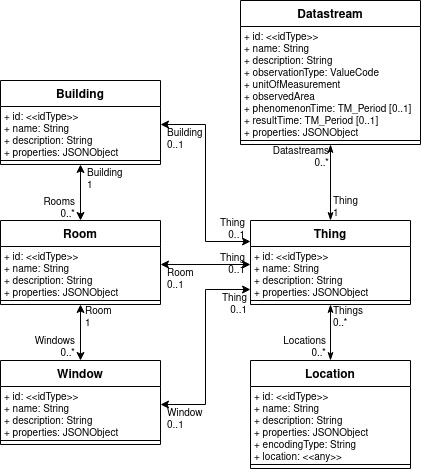

The diagram above was exported from draw.io. Its source (the exported page's mxGraphModel, read from the mxfile embedded in the PNG):
<mxGraphModel dx="813" dy="534" grid="1" gridSize="5" guides="1" tooltips="1" connect="1" arrows="1" fold="1" page="1" pageScale="1" pageWidth="827" pageHeight="1169" math="0" shadow="0">
  <root>
    <mxCell id="0" />
    <mxCell id="1" parent="0" />
    <mxCell id="aeAdhulc6IFFOahKS3Th-1" value="Building" style="swimlane;fontStyle=1;align=center;verticalAlign=top;childLayout=stackLayout;horizontal=1;startSize=26;horizontalStack=0;resizeParent=1;resizeParentMax=0;resizeLast=0;collapsible=1;marginBottom=0;" vertex="1" parent="1">
      <mxGeometry x="320" y="280" width="160" height="84" as="geometry" />
    </mxCell>
    <mxCell id="aeAdhulc6IFFOahKS3Th-2" value="+ id: &lt;&lt;idType&gt;&gt;" style="text;strokeColor=none;fillColor=none;align=left;verticalAlign=top;spacingLeft=4;spacingRight=4;overflow=hidden;rotatable=0;points=[[0,0.5],[1,0.5]];portConstraint=eastwest;fontSize=10;spacing=0;" vertex="1" parent="aeAdhulc6IFFOahKS3Th-1">
      <mxGeometry y="26" width="160" height="12" as="geometry" />
    </mxCell>
    <mxCell id="aeAdhulc6IFFOahKS3Th-10" value="+ name: String" style="text;strokeColor=none;fillColor=none;align=left;verticalAlign=top;spacingLeft=4;spacingRight=4;overflow=hidden;rotatable=0;points=[[0,0.5],[1,0.5]];portConstraint=eastwest;fontSize=10;spacing=0;" vertex="1" parent="aeAdhulc6IFFOahKS3Th-1">
      <mxGeometry y="38" width="160" height="12" as="geometry" />
    </mxCell>
    <mxCell id="aeAdhulc6IFFOahKS3Th-11" value="+ description: String" style="text;strokeColor=none;fillColor=none;align=left;verticalAlign=top;spacingLeft=4;spacingRight=4;overflow=hidden;rotatable=0;points=[[0,0.5],[1,0.5]];portConstraint=eastwest;fontSize=10;spacing=0;" vertex="1" parent="aeAdhulc6IFFOahKS3Th-1">
      <mxGeometry y="50" width="160" height="12" as="geometry" />
    </mxCell>
    <mxCell id="aeAdhulc6IFFOahKS3Th-12" value="+ properties: JSONObject" style="text;strokeColor=none;fillColor=none;align=left;verticalAlign=top;spacingLeft=4;spacingRight=4;overflow=hidden;rotatable=0;points=[[0,0.5],[1,0.5]];portConstraint=eastwest;fontSize=10;spacing=0;" vertex="1" parent="aeAdhulc6IFFOahKS3Th-1">
      <mxGeometry y="62" width="160" height="14" as="geometry" />
    </mxCell>
    <mxCell id="aeAdhulc6IFFOahKS3Th-3" value="" style="line;strokeWidth=1;fillColor=none;align=left;verticalAlign=middle;spacingTop=-1;spacingLeft=3;spacingRight=3;rotatable=0;labelPosition=right;points=[];portConstraint=eastwest;" vertex="1" parent="aeAdhulc6IFFOahKS3Th-1">
      <mxGeometry y="76" width="160" height="8" as="geometry" />
    </mxCell>
    <mxCell id="aeAdhulc6IFFOahKS3Th-13" value="Room" style="swimlane;fontStyle=1;align=center;verticalAlign=top;childLayout=stackLayout;horizontal=1;startSize=26;horizontalStack=0;resizeParent=1;resizeParentMax=0;resizeLast=0;collapsible=1;marginBottom=0;" vertex="1" parent="1">
      <mxGeometry x="320" y="420" width="160" height="84" as="geometry" />
    </mxCell>
    <mxCell id="aeAdhulc6IFFOahKS3Th-14" value="+ id: &lt;&lt;idType&gt;&gt;" style="text;strokeColor=none;fillColor=none;align=left;verticalAlign=top;spacingLeft=4;spacingRight=4;overflow=hidden;rotatable=0;points=[[0,0.5],[1,0.5]];portConstraint=eastwest;fontSize=10;spacing=0;" vertex="1" parent="aeAdhulc6IFFOahKS3Th-13">
      <mxGeometry y="26" width="160" height="12" as="geometry" />
    </mxCell>
    <mxCell id="aeAdhulc6IFFOahKS3Th-15" value="+ name: String" style="text;strokeColor=none;fillColor=none;align=left;verticalAlign=top;spacingLeft=4;spacingRight=4;overflow=hidden;rotatable=0;points=[[0,0.5],[1,0.5]];portConstraint=eastwest;fontSize=10;spacing=0;" vertex="1" parent="aeAdhulc6IFFOahKS3Th-13">
      <mxGeometry y="38" width="160" height="12" as="geometry" />
    </mxCell>
    <mxCell id="aeAdhulc6IFFOahKS3Th-16" value="+ description: String" style="text;strokeColor=none;fillColor=none;align=left;verticalAlign=top;spacingLeft=4;spacingRight=4;overflow=hidden;rotatable=0;points=[[0,0.5],[1,0.5]];portConstraint=eastwest;fontSize=10;spacing=0;" vertex="1" parent="aeAdhulc6IFFOahKS3Th-13">
      <mxGeometry y="50" width="160" height="12" as="geometry" />
    </mxCell>
    <mxCell id="aeAdhulc6IFFOahKS3Th-17" value="+ properties: JSONObject" style="text;strokeColor=none;fillColor=none;align=left;verticalAlign=top;spacingLeft=4;spacingRight=4;overflow=hidden;rotatable=0;points=[[0,0.5],[1,0.5]];portConstraint=eastwest;fontSize=10;spacing=0;" vertex="1" parent="aeAdhulc6IFFOahKS3Th-13">
      <mxGeometry y="62" width="160" height="14" as="geometry" />
    </mxCell>
    <mxCell id="aeAdhulc6IFFOahKS3Th-18" value="" style="line;strokeWidth=1;fillColor=none;align=left;verticalAlign=middle;spacingTop=-1;spacingLeft=3;spacingRight=3;rotatable=0;labelPosition=right;points=[];portConstraint=eastwest;" vertex="1" parent="aeAdhulc6IFFOahKS3Th-13">
      <mxGeometry y="76" width="160" height="8" as="geometry" />
    </mxCell>
    <mxCell id="aeAdhulc6IFFOahKS3Th-23" value="" style="endArrow=classic;html=1;edgeStyle=orthogonalEdgeStyle;rounded=0;exitX=0.5;exitY=1;exitDx=0;exitDy=0;entryX=0.5;entryY=0;entryDx=0;entryDy=0;startArrow=classic;startFill=1;endFill=1;" edge="1" parent="1" source="aeAdhulc6IFFOahKS3Th-1" target="aeAdhulc6IFFOahKS3Th-13">
      <mxGeometry relative="1" as="geometry">
        <mxPoint x="445" y="460" as="sourcePoint" />
        <mxPoint x="605" y="460" as="targetPoint" />
      </mxGeometry>
    </mxCell>
    <mxCell id="aeAdhulc6IFFOahKS3Th-24" value="&lt;div&gt;Building&lt;/div&gt;&lt;div&gt;1&lt;br&gt;&lt;/div&gt;" style="edgeLabel;resizable=0;html=1;align=left;verticalAlign=top;fontSize=10;labelBackgroundColor=none;" connectable="0" vertex="1" parent="aeAdhulc6IFFOahKS3Th-23">
      <mxGeometry x="-1" relative="1" as="geometry">
        <mxPoint x="5" y="-4" as="offset" />
      </mxGeometry>
    </mxCell>
    <mxCell id="aeAdhulc6IFFOahKS3Th-25" value="&lt;div&gt;Rooms&lt;/div&gt;&lt;div&gt;0..*&lt;/div&gt;" style="edgeLabel;resizable=0;html=1;align=right;verticalAlign=bottom;fontSize=10;labelBackgroundColor=none;" connectable="0" vertex="1" parent="aeAdhulc6IFFOahKS3Th-23">
      <mxGeometry x="1" relative="1" as="geometry">
        <mxPoint x="-5" y="1" as="offset" />
      </mxGeometry>
    </mxCell>
    <mxCell id="aeAdhulc6IFFOahKS3Th-26" value="Window" style="swimlane;fontStyle=1;align=center;verticalAlign=top;childLayout=stackLayout;horizontal=1;startSize=26;horizontalStack=0;resizeParent=1;resizeParentMax=0;resizeLast=0;collapsible=1;marginBottom=0;" vertex="1" parent="1">
      <mxGeometry x="320" y="560" width="160" height="84" as="geometry" />
    </mxCell>
    <mxCell id="aeAdhulc6IFFOahKS3Th-27" value="+ id: &lt;&lt;idType&gt;&gt;" style="text;strokeColor=none;fillColor=none;align=left;verticalAlign=top;spacingLeft=4;spacingRight=4;overflow=hidden;rotatable=0;points=[[0,0.5],[1,0.5]];portConstraint=eastwest;fontSize=10;spacing=0;" vertex="1" parent="aeAdhulc6IFFOahKS3Th-26">
      <mxGeometry y="26" width="160" height="12" as="geometry" />
    </mxCell>
    <mxCell id="aeAdhulc6IFFOahKS3Th-28" value="+ name: String" style="text;strokeColor=none;fillColor=none;align=left;verticalAlign=top;spacingLeft=4;spacingRight=4;overflow=hidden;rotatable=0;points=[[0,0.5],[1,0.5]];portConstraint=eastwest;fontSize=10;spacing=0;" vertex="1" parent="aeAdhulc6IFFOahKS3Th-26">
      <mxGeometry y="38" width="160" height="12" as="geometry" />
    </mxCell>
    <mxCell id="aeAdhulc6IFFOahKS3Th-29" value="+ description: String" style="text;strokeColor=none;fillColor=none;align=left;verticalAlign=top;spacingLeft=4;spacingRight=4;overflow=hidden;rotatable=0;points=[[0,0.5],[1,0.5]];portConstraint=eastwest;fontSize=10;spacing=0;" vertex="1" parent="aeAdhulc6IFFOahKS3Th-26">
      <mxGeometry y="50" width="160" height="12" as="geometry" />
    </mxCell>
    <mxCell id="aeAdhulc6IFFOahKS3Th-30" value="+ properties: JSONObject" style="text;strokeColor=none;fillColor=none;align=left;verticalAlign=top;spacingLeft=4;spacingRight=4;overflow=hidden;rotatable=0;points=[[0,0.5],[1,0.5]];portConstraint=eastwest;fontSize=10;spacing=0;" vertex="1" parent="aeAdhulc6IFFOahKS3Th-26">
      <mxGeometry y="62" width="160" height="14" as="geometry" />
    </mxCell>
    <mxCell id="aeAdhulc6IFFOahKS3Th-31" value="" style="line;strokeWidth=1;fillColor=none;align=left;verticalAlign=middle;spacingTop=-1;spacingLeft=3;spacingRight=3;rotatable=0;labelPosition=right;points=[];portConstraint=eastwest;" vertex="1" parent="aeAdhulc6IFFOahKS3Th-26">
      <mxGeometry y="76" width="160" height="8" as="geometry" />
    </mxCell>
    <mxCell id="aeAdhulc6IFFOahKS3Th-32" value="" style="endArrow=classic;html=1;edgeStyle=orthogonalEdgeStyle;rounded=0;entryX=0.5;entryY=0;entryDx=0;entryDy=0;startArrow=classic;startFill=1;endFill=1;exitX=0.5;exitY=1;exitDx=0;exitDy=0;" edge="1" parent="1" source="aeAdhulc6IFFOahKS3Th-13" target="aeAdhulc6IFFOahKS3Th-26">
      <mxGeometry relative="1" as="geometry">
        <mxPoint x="430" y="530" as="sourcePoint" />
        <mxPoint x="405" y="425" as="targetPoint" />
      </mxGeometry>
    </mxCell>
    <mxCell id="aeAdhulc6IFFOahKS3Th-33" value="&lt;div&gt;Room&lt;/div&gt;&lt;div&gt;1&lt;br&gt;&lt;/div&gt;" style="edgeLabel;resizable=0;html=1;align=left;verticalAlign=top;fontSize=10;labelBackgroundColor=none;" connectable="0" vertex="1" parent="aeAdhulc6IFFOahKS3Th-32">
      <mxGeometry x="-1" relative="1" as="geometry">
        <mxPoint x="3" y="-6" as="offset" />
      </mxGeometry>
    </mxCell>
    <mxCell id="aeAdhulc6IFFOahKS3Th-34" value="&lt;div&gt;Windows&lt;/div&gt;&lt;div&gt;0..*&lt;/div&gt;" style="edgeLabel;resizable=0;html=1;align=right;verticalAlign=bottom;fontSize=10;labelBackgroundColor=none;" connectable="0" vertex="1" parent="aeAdhulc6IFFOahKS3Th-32">
      <mxGeometry x="1" relative="1" as="geometry">
        <mxPoint x="-5" as="offset" />
      </mxGeometry>
    </mxCell>
    <mxCell id="aeAdhulc6IFFOahKS3Th-35" value="Thing" style="swimlane;fontStyle=1;align=center;verticalAlign=top;childLayout=stackLayout;horizontal=1;startSize=26;horizontalStack=0;resizeParent=1;resizeParentMax=0;resizeLast=0;collapsible=1;marginBottom=0;" vertex="1" parent="1">
      <mxGeometry x="570" y="420" width="160" height="84" as="geometry" />
    </mxCell>
    <mxCell id="aeAdhulc6IFFOahKS3Th-36" value="+ id: &lt;&lt;idType&gt;&gt;" style="text;strokeColor=none;fillColor=none;align=left;verticalAlign=top;spacingLeft=4;spacingRight=4;overflow=hidden;rotatable=0;points=[[0,0.5],[1,0.5]];portConstraint=eastwest;fontSize=10;spacing=0;" vertex="1" parent="aeAdhulc6IFFOahKS3Th-35">
      <mxGeometry y="26" width="160" height="12" as="geometry" />
    </mxCell>
    <mxCell id="aeAdhulc6IFFOahKS3Th-37" value="+ name: String" style="text;strokeColor=none;fillColor=none;align=left;verticalAlign=top;spacingLeft=4;spacingRight=4;overflow=hidden;rotatable=0;points=[[0,0.5],[1,0.5]];portConstraint=eastwest;fontSize=10;spacing=0;" vertex="1" parent="aeAdhulc6IFFOahKS3Th-35">
      <mxGeometry y="38" width="160" height="12" as="geometry" />
    </mxCell>
    <mxCell id="aeAdhulc6IFFOahKS3Th-38" value="+ description: String" style="text;strokeColor=none;fillColor=none;align=left;verticalAlign=top;spacingLeft=4;spacingRight=4;overflow=hidden;rotatable=0;points=[[0,0.5],[1,0.5]];portConstraint=eastwest;fontSize=10;spacing=0;" vertex="1" parent="aeAdhulc6IFFOahKS3Th-35">
      <mxGeometry y="50" width="160" height="12" as="geometry" />
    </mxCell>
    <mxCell id="aeAdhulc6IFFOahKS3Th-39" value="+ properties: JSONObject" style="text;strokeColor=none;fillColor=none;align=left;verticalAlign=top;spacingLeft=4;spacingRight=4;overflow=hidden;rotatable=0;points=[[0,0.5],[1,0.5]];portConstraint=eastwest;fontSize=10;spacing=0;" vertex="1" parent="aeAdhulc6IFFOahKS3Th-35">
      <mxGeometry y="62" width="160" height="14" as="geometry" />
    </mxCell>
    <mxCell id="aeAdhulc6IFFOahKS3Th-40" value="" style="line;strokeWidth=1;fillColor=none;align=left;verticalAlign=middle;spacingTop=-1;spacingLeft=3;spacingRight=3;rotatable=0;labelPosition=right;points=[];portConstraint=eastwest;" vertex="1" parent="aeAdhulc6IFFOahKS3Th-35">
      <mxGeometry y="76" width="160" height="8" as="geometry" />
    </mxCell>
    <mxCell id="aeAdhulc6IFFOahKS3Th-41" value="Location" style="swimlane;fontStyle=1;align=center;verticalAlign=top;childLayout=stackLayout;horizontal=1;startSize=26;horizontalStack=0;resizeParent=1;resizeParentMax=0;resizeLast=0;collapsible=1;marginBottom=0;" vertex="1" parent="1">
      <mxGeometry x="570" y="560" width="160" height="108" as="geometry" />
    </mxCell>
    <mxCell id="aeAdhulc6IFFOahKS3Th-42" value="+ id: &lt;&lt;idType&gt;&gt;" style="text;strokeColor=none;fillColor=none;align=left;verticalAlign=top;spacingLeft=4;spacingRight=4;overflow=hidden;rotatable=0;points=[[0,0.5],[1,0.5]];portConstraint=eastwest;fontSize=10;spacing=0;" vertex="1" parent="aeAdhulc6IFFOahKS3Th-41">
      <mxGeometry y="26" width="160" height="12" as="geometry" />
    </mxCell>
    <mxCell id="aeAdhulc6IFFOahKS3Th-43" value="+ name: String" style="text;strokeColor=none;fillColor=none;align=left;verticalAlign=top;spacingLeft=4;spacingRight=4;overflow=hidden;rotatable=0;points=[[0,0.5],[1,0.5]];portConstraint=eastwest;fontSize=10;spacing=0;" vertex="1" parent="aeAdhulc6IFFOahKS3Th-41">
      <mxGeometry y="38" width="160" height="12" as="geometry" />
    </mxCell>
    <mxCell id="aeAdhulc6IFFOahKS3Th-44" value="+ description: String" style="text;strokeColor=none;fillColor=none;align=left;verticalAlign=top;spacingLeft=4;spacingRight=4;overflow=hidden;rotatable=0;points=[[0,0.5],[1,0.5]];portConstraint=eastwest;fontSize=10;spacing=0;" vertex="1" parent="aeAdhulc6IFFOahKS3Th-41">
      <mxGeometry y="50" width="160" height="12" as="geometry" />
    </mxCell>
    <mxCell id="aeAdhulc6IFFOahKS3Th-45" value="+ properties: JSONObject" style="text;strokeColor=none;fillColor=none;align=left;verticalAlign=top;spacingLeft=4;spacingRight=4;overflow=hidden;rotatable=0;points=[[0,0.5],[1,0.5]];portConstraint=eastwest;fontSize=10;spacing=0;" vertex="1" parent="aeAdhulc6IFFOahKS3Th-41">
      <mxGeometry y="62" width="160" height="12" as="geometry" />
    </mxCell>
    <mxCell id="aeAdhulc6IFFOahKS3Th-46" value="+ encodingType: String" style="text;strokeColor=none;fillColor=none;align=left;verticalAlign=top;spacingLeft=4;spacingRight=4;overflow=hidden;rotatable=0;points=[[0,0.5],[1,0.5]];portConstraint=eastwest;fontSize=10;spacing=0;" vertex="1" parent="aeAdhulc6IFFOahKS3Th-41">
      <mxGeometry y="74" width="160" height="12" as="geometry" />
    </mxCell>
    <mxCell id="aeAdhulc6IFFOahKS3Th-47" value="+ location: &lt;&lt;any&gt;&gt;" style="text;strokeColor=none;fillColor=none;align=left;verticalAlign=top;spacingLeft=4;spacingRight=4;overflow=hidden;rotatable=0;points=[[0,0.5],[1,0.5]];portConstraint=eastwest;fontSize=10;spacing=0;" vertex="1" parent="aeAdhulc6IFFOahKS3Th-41">
      <mxGeometry y="86" width="160" height="14" as="geometry" />
    </mxCell>
    <mxCell id="aeAdhulc6IFFOahKS3Th-48" value="" style="line;strokeWidth=1;fillColor=none;align=left;verticalAlign=middle;spacingTop=-1;spacingLeft=3;spacingRight=3;rotatable=0;labelPosition=right;points=[];portConstraint=eastwest;" vertex="1" parent="aeAdhulc6IFFOahKS3Th-41">
      <mxGeometry y="100" width="160" height="8" as="geometry" />
    </mxCell>
    <mxCell id="aeAdhulc6IFFOahKS3Th-49" value="" style="endArrow=classicThin;html=1;edgeStyle=orthogonalEdgeStyle;rounded=0;exitX=0.5;exitY=1;exitDx=0;exitDy=0;entryX=0.5;entryY=0;entryDx=0;entryDy=0;startArrow=classicThin;startFill=1;endFill=1;" edge="1" parent="1" source="aeAdhulc6IFFOahKS3Th-35" target="aeAdhulc6IFFOahKS3Th-41">
      <mxGeometry relative="1" as="geometry">
        <mxPoint x="575" y="605" as="sourcePoint" />
        <mxPoint x="735" y="605" as="targetPoint" />
      </mxGeometry>
    </mxCell>
    <mxCell id="aeAdhulc6IFFOahKS3Th-50" value="&lt;div&gt;Things&lt;/div&gt;&lt;div&gt;0..*&lt;/div&gt;" style="edgeLabel;resizable=0;html=1;align=left;verticalAlign=top;fontSize=10;labelBackgroundColor=none;" connectable="0" vertex="1" parent="aeAdhulc6IFFOahKS3Th-49">
      <mxGeometry x="-1" relative="1" as="geometry">
        <mxPoint x="1" y="-6" as="offset" />
      </mxGeometry>
    </mxCell>
    <mxCell id="aeAdhulc6IFFOahKS3Th-51" value="&lt;div&gt;Locations&lt;/div&gt;&lt;div&gt;0..*&lt;/div&gt;" style="edgeLabel;resizable=0;html=1;align=right;verticalAlign=bottom;fontSize=10;labelBackgroundColor=none;" connectable="0" vertex="1" parent="aeAdhulc6IFFOahKS3Th-49">
      <mxGeometry x="1" relative="1" as="geometry">
        <mxPoint x="-4" as="offset" />
      </mxGeometry>
    </mxCell>
    <mxCell id="aeAdhulc6IFFOahKS3Th-52" value="Datastream" style="swimlane;fontStyle=1;align=center;verticalAlign=top;childLayout=stackLayout;horizontal=1;startSize=26;horizontalStack=0;resizeParent=1;resizeParentMax=0;resizeLast=0;collapsible=1;marginBottom=0;" vertex="1" parent="1">
      <mxGeometry x="560" y="200" width="180" height="144" as="geometry" />
    </mxCell>
    <mxCell id="aeAdhulc6IFFOahKS3Th-53" value="+ id: &lt;&lt;idType&gt;&gt;" style="text;strokeColor=none;fillColor=none;align=left;verticalAlign=top;spacingLeft=4;spacingRight=4;overflow=hidden;rotatable=0;points=[[0,0.5],[1,0.5]];portConstraint=eastwest;fontSize=10;spacing=0;" vertex="1" parent="aeAdhulc6IFFOahKS3Th-52">
      <mxGeometry y="26" width="180" height="12" as="geometry" />
    </mxCell>
    <mxCell id="aeAdhulc6IFFOahKS3Th-54" value="+ name: String" style="text;strokeColor=none;fillColor=none;align=left;verticalAlign=top;spacingLeft=4;spacingRight=4;overflow=hidden;rotatable=0;points=[[0,0.5],[1,0.5]];portConstraint=eastwest;fontSize=10;spacing=0;" vertex="1" parent="aeAdhulc6IFFOahKS3Th-52">
      <mxGeometry y="38" width="180" height="12" as="geometry" />
    </mxCell>
    <mxCell id="aeAdhulc6IFFOahKS3Th-55" value="+ description: String" style="text;strokeColor=none;fillColor=none;align=left;verticalAlign=top;spacingLeft=4;spacingRight=4;overflow=hidden;rotatable=0;points=[[0,0.5],[1,0.5]];portConstraint=eastwest;fontSize=10;spacing=0;spacingTop=0;spacingBottom=0;" vertex="1" parent="aeAdhulc6IFFOahKS3Th-52">
      <mxGeometry y="50" width="180" height="12" as="geometry" />
    </mxCell>
    <mxCell id="aeAdhulc6IFFOahKS3Th-56" value="+ observationType: ValueCode" style="text;strokeColor=none;fillColor=none;align=left;verticalAlign=top;spacingLeft=4;spacingRight=4;overflow=hidden;rotatable=0;points=[[0,0.5],[1,0.5]];portConstraint=eastwest;fontSize=10;spacing=0;spacingTop=0;spacingBottom=0;" vertex="1" parent="aeAdhulc6IFFOahKS3Th-52">
      <mxGeometry y="62" width="180" height="12" as="geometry" />
    </mxCell>
    <mxCell id="aeAdhulc6IFFOahKS3Th-57" value="+ unitOfMeasurement" style="text;strokeColor=none;fillColor=none;align=left;verticalAlign=top;spacingLeft=4;spacingRight=4;overflow=hidden;rotatable=0;points=[[0,0.5],[1,0.5]];portConstraint=eastwest;fontSize=10;spacing=0;spacingTop=0;spacingBottom=0;" vertex="1" parent="aeAdhulc6IFFOahKS3Th-52">
      <mxGeometry y="74" width="180" height="12" as="geometry" />
    </mxCell>
    <mxCell id="aeAdhulc6IFFOahKS3Th-58" value="+ observedArea" style="text;strokeColor=none;fillColor=none;align=left;verticalAlign=top;spacingLeft=4;spacingRight=4;overflow=hidden;rotatable=0;points=[[0,0.5],[1,0.5]];portConstraint=eastwest;fontSize=10;spacing=0;spacingTop=0;spacingBottom=0;" vertex="1" parent="aeAdhulc6IFFOahKS3Th-52">
      <mxGeometry y="86" width="180" height="12" as="geometry" />
    </mxCell>
    <mxCell id="aeAdhulc6IFFOahKS3Th-59" value="+ phenomenonTime: TM_Period [0..1]" style="text;strokeColor=none;fillColor=none;align=left;verticalAlign=top;spacingLeft=4;spacingRight=4;overflow=hidden;rotatable=0;points=[[0,0.5],[1,0.5]];portConstraint=eastwest;fontSize=10;spacing=0;spacingTop=0;spacingBottom=0;" vertex="1" parent="aeAdhulc6IFFOahKS3Th-52">
      <mxGeometry y="98" width="180" height="12" as="geometry" />
    </mxCell>
    <mxCell id="aeAdhulc6IFFOahKS3Th-60" value="+ resultTime: TM_Period [0..1]" style="text;strokeColor=none;fillColor=none;align=left;verticalAlign=top;spacingLeft=4;spacingRight=4;overflow=hidden;rotatable=0;points=[[0,0.5],[1,0.5]];portConstraint=eastwest;fontSize=10;spacing=0;spacingTop=0;spacingBottom=0;" vertex="1" parent="aeAdhulc6IFFOahKS3Th-52">
      <mxGeometry y="110" width="180" height="12" as="geometry" />
    </mxCell>
    <mxCell id="aeAdhulc6IFFOahKS3Th-61" value="+ properties: JSONObject" style="text;strokeColor=none;fillColor=none;align=left;verticalAlign=top;spacingLeft=4;spacingRight=4;overflow=hidden;rotatable=0;points=[[0,0.5],[1,0.5]];portConstraint=eastwest;fontSize=10;spacing=0;spacingTop=0;spacingBottom=0;" vertex="1" parent="aeAdhulc6IFFOahKS3Th-52">
      <mxGeometry y="122" width="180" height="14" as="geometry" />
    </mxCell>
    <mxCell id="aeAdhulc6IFFOahKS3Th-62" value="" style="line;strokeWidth=1;fillColor=none;align=left;verticalAlign=middle;spacingTop=-1;spacingLeft=3;spacingRight=3;rotatable=0;labelPosition=right;points=[];portConstraint=eastwest;" vertex="1" parent="aeAdhulc6IFFOahKS3Th-52">
      <mxGeometry y="136" width="180" height="8" as="geometry" />
    </mxCell>
    <mxCell id="aeAdhulc6IFFOahKS3Th-63" value="" style="endArrow=classicThin;html=1;edgeStyle=orthogonalEdgeStyle;rounded=0;fontSize=10;exitX=0.5;exitY=0;exitDx=0;exitDy=0;entryX=0.5;entryY=1;entryDx=0;entryDy=0;startArrow=classicThin;startFill=1;endFill=1;" edge="1" parent="1" source="aeAdhulc6IFFOahKS3Th-35" target="aeAdhulc6IFFOahKS3Th-52">
      <mxGeometry relative="1" as="geometry">
        <mxPoint x="590" y="470" as="sourcePoint" />
        <mxPoint x="750" y="470" as="targetPoint" />
      </mxGeometry>
    </mxCell>
    <mxCell id="aeAdhulc6IFFOahKS3Th-64" value="&lt;div&gt;Thing&lt;/div&gt;&lt;div&gt;1&lt;br&gt;&lt;/div&gt;" style="edgeLabel;resizable=0;html=1;align=left;verticalAlign=bottom;labelBackgroundColor=none;fontSize=10;" connectable="0" vertex="1" parent="aeAdhulc6IFFOahKS3Th-63">
      <mxGeometry x="-1" relative="1" as="geometry">
        <mxPoint x="1" as="offset" />
      </mxGeometry>
    </mxCell>
    <mxCell id="aeAdhulc6IFFOahKS3Th-65" value="&lt;div&gt;Datastreams&lt;/div&gt;&lt;div&gt;0..*&lt;br&gt;&lt;/div&gt;" style="edgeLabel;resizable=0;html=1;align=right;verticalAlign=bottom;labelBackgroundColor=none;fontSize=10;horizontal=1;spacing=2;" connectable="0" vertex="1" parent="aeAdhulc6IFFOahKS3Th-63">
      <mxGeometry x="1" relative="1" as="geometry">
        <mxPoint x="-1" y="26" as="offset" />
      </mxGeometry>
    </mxCell>
    <mxCell id="aeAdhulc6IFFOahKS3Th-66" value="" style="endArrow=classic;html=1;edgeStyle=orthogonalEdgeStyle;rounded=0;exitX=1;exitY=0.5;exitDx=0;exitDy=0;entryX=0;entryY=0.25;entryDx=0;entryDy=0;startArrow=classic;startFill=1;endFill=1;" edge="1" parent="1" source="aeAdhulc6IFFOahKS3Th-10" target="aeAdhulc6IFFOahKS3Th-35">
      <mxGeometry relative="1" as="geometry">
        <mxPoint x="405" y="369" as="sourcePoint" />
        <mxPoint x="405" y="425" as="targetPoint" />
      </mxGeometry>
    </mxCell>
    <mxCell id="aeAdhulc6IFFOahKS3Th-67" value="&lt;div&gt;Building&lt;/div&gt;&lt;div&gt;0..1&lt;br&gt;&lt;/div&gt;" style="edgeLabel;resizable=0;html=1;align=left;verticalAlign=top;fontSize=10;labelBackgroundColor=none;" connectable="0" vertex="1" parent="aeAdhulc6IFFOahKS3Th-66">
      <mxGeometry x="-1" relative="1" as="geometry">
        <mxPoint x="5" y="-4" as="offset" />
      </mxGeometry>
    </mxCell>
    <mxCell id="aeAdhulc6IFFOahKS3Th-68" value="&lt;div&gt;Thing&lt;/div&gt;&lt;div&gt;0..1&lt;br&gt;&lt;/div&gt;" style="edgeLabel;resizable=0;html=1;align=right;verticalAlign=bottom;fontSize=10;labelBackgroundColor=none;" connectable="0" vertex="1" parent="aeAdhulc6IFFOahKS3Th-66">
      <mxGeometry x="1" relative="1" as="geometry">
        <mxPoint x="-5" y="1" as="offset" />
      </mxGeometry>
    </mxCell>
    <mxCell id="aeAdhulc6IFFOahKS3Th-69" value="" style="endArrow=classic;html=1;edgeStyle=orthogonalEdgeStyle;rounded=0;exitX=1;exitY=0.5;exitDx=0;exitDy=0;entryX=0;entryY=0.5;entryDx=0;entryDy=0;startArrow=classic;startFill=1;endFill=1;" edge="1" parent="1" source="aeAdhulc6IFFOahKS3Th-15" target="aeAdhulc6IFFOahKS3Th-37">
      <mxGeometry relative="1" as="geometry">
        <mxPoint x="485" y="329" as="sourcePoint" />
        <mxPoint x="575" y="446" as="targetPoint" />
      </mxGeometry>
    </mxCell>
    <mxCell id="aeAdhulc6IFFOahKS3Th-70" value="&lt;div&gt;Room&lt;/div&gt;&lt;div&gt;0..1&lt;br&gt;&lt;/div&gt;" style="edgeLabel;resizable=0;html=1;align=left;verticalAlign=top;fontSize=10;labelBackgroundColor=none;" connectable="0" vertex="1" parent="aeAdhulc6IFFOahKS3Th-69">
      <mxGeometry x="-1" relative="1" as="geometry">
        <mxPoint x="5" y="-4" as="offset" />
      </mxGeometry>
    </mxCell>
    <mxCell id="aeAdhulc6IFFOahKS3Th-71" value="&lt;div&gt;Thing&lt;/div&gt;&lt;div&gt;0..1&lt;br&gt;&lt;/div&gt;" style="edgeLabel;resizable=0;html=1;align=right;verticalAlign=bottom;fontSize=10;labelBackgroundColor=none;" connectable="0" vertex="1" parent="aeAdhulc6IFFOahKS3Th-69">
      <mxGeometry x="1" relative="1" as="geometry">
        <mxPoint x="-5" y="13" as="offset" />
      </mxGeometry>
    </mxCell>
    <mxCell id="aeAdhulc6IFFOahKS3Th-72" value="" style="endArrow=classic;html=1;edgeStyle=orthogonalEdgeStyle;rounded=0;exitX=1;exitY=0.5;exitDx=0;exitDy=0;entryX=0;entryY=0.5;entryDx=0;entryDy=0;startArrow=classic;startFill=1;endFill=1;" edge="1" parent="1" source="aeAdhulc6IFFOahKS3Th-28" target="aeAdhulc6IFFOahKS3Th-39">
      <mxGeometry relative="1" as="geometry">
        <mxPoint x="485" y="469" as="sourcePoint" />
        <mxPoint x="575" y="469" as="targetPoint" />
      </mxGeometry>
    </mxCell>
    <mxCell id="aeAdhulc6IFFOahKS3Th-73" value="&lt;div&gt;Window&lt;/div&gt;&lt;div&gt;0..1&lt;br&gt;&lt;/div&gt;" style="edgeLabel;resizable=0;html=1;align=left;verticalAlign=top;fontSize=10;labelBackgroundColor=none;" connectable="0" vertex="1" parent="aeAdhulc6IFFOahKS3Th-72">
      <mxGeometry x="-1" relative="1" as="geometry">
        <mxPoint x="5" y="-4" as="offset" />
      </mxGeometry>
    </mxCell>
    <mxCell id="aeAdhulc6IFFOahKS3Th-74" value="&lt;div&gt;Thing&lt;/div&gt;&lt;div&gt;0..1&lt;br&gt;&lt;/div&gt;" style="edgeLabel;resizable=0;html=1;align=right;verticalAlign=bottom;fontSize=10;labelBackgroundColor=none;" connectable="0" vertex="1" parent="aeAdhulc6IFFOahKS3Th-72">
      <mxGeometry x="1" relative="1" as="geometry">
        <mxPoint x="-3" y="28" as="offset" />
      </mxGeometry>
    </mxCell>
  </root>
</mxGraphModel>